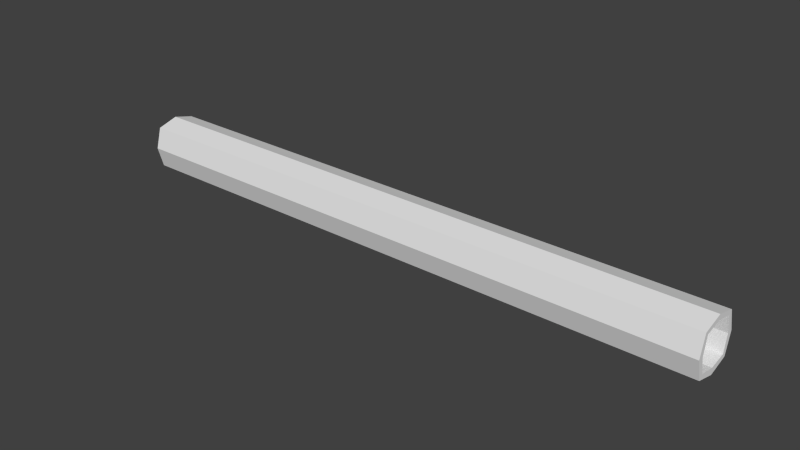 # Source: concrete_pipe.blend  (saved by Blender 2.70.0; exported with 4.5.12 LTS)
import bpy
from mathutils import Matrix  # noqa: F401  (used for matrix-valued properties, if any)

bpy.ops.wm.read_factory_settings(use_empty=True)
scene = bpy.context.scene
scene.name = 'Scene'

# ---- collections
col_collection_1 = bpy.data.collections.new('Collection 1'); scene.collection.children.link(col_collection_1)

# ---- world
world_world = bpy.data.worlds.new('World'); scene.world = world_world
world_world.color = (0.05088, 0.05088, 0.05088)
world_world.use_sun_shadow = False
world_world.sun_shadow_jitter_overblur = 0.0
world_world.cycles.sampling_method = 'MANUAL'
world_world.cycles.sample_map_resolution = 256

# ---- meshes
me_plane = bpy.data.meshes.new('Plane')
me_plane.from_pydata([(-2.155, -0.784, 0.323), (-2.155, -0.784, -1.245), (-2.155, 0.784, 0.323), (-2.155, 0.784, -1.245), (-2.155, -1.0, -0.461), (-2.155, 1.0, -0.461), (-2.155, -1.344e-07, 0.539), (-2.155, 1.344e-07, -1.461), (20.52, -0.784, 0.323), (20.52, -0.784, -1.245), (20.52, 0.784, 0.323), (20.52, 0.784, -1.245), (20.52, -1.0, -0.4611), (20.52, 1.0, -0.4611), (20.52, 2.385e-06, 0.5389), (20.52, 2.654e-06, -1.461), (-2.155, 0.6111, -1.293), (-2.155, 0.7794, -0.461), (-2.155, 0.6111, 0.3706), (20.52, 0.6111, -1.293), (20.52, 0.7794, -0.4611), (20.52, 0.6111, 0.3706), (-2.155, -0.6163, 0.3692), (-2.155, -0.6163, -1.291), (-2.155, -0.7861, -0.461), (20.52, -0.6163, 0.3692), (20.52, -0.6163, -1.291), (20.52, -0.7861, -0.4611), (-2.155, 0.8271, 0.1666), (-2.155, -0.8271, 0.1666), (-2.155, -1.076e-07, 0.3394), (20.52, 0.8271, 0.1665), (20.52, -0.8271, 0.1665), (20.52, 2.412e-06, 0.3394), (-2.155, 0.6447, 0.2047), (20.52, 0.6447, 0.2047), (-2.155, -0.6502, 0.2035), (20.52, -0.6502, 0.2035), (-2.155, -0.8363, -1.055), (-2.155, 0.8363, -1.055), (-2.155, 1.018e-07, -1.219), (20.52, -0.8363, -1.055), (20.52, 0.8363, -1.055), (20.52, 2.621e-06, -1.219), (-2.155, 0.6519, -1.091), (20.52, 0.6519, -1.091), (-2.155, -0.6574, -1.09), (20.52, -0.6574, -1.09)], [], [(44, 39, 3, 16), (34, 28, 5, 17), (46, 40, 7, 23), (45, 19, 11, 42), (35, 20, 13, 31), (47, 26, 15, 43), (23, 7, 15, 26), (18, 6, 14, 21), (39, 5, 13, 42), (29, 4, 12, 32), (28, 2, 10, 31), (16, 3, 11, 19), (38, 1, 9, 41), (22, 0, 8, 25), (40, 44, 16, 7), (43, 15, 19, 45), (2, 18, 21, 10), (7, 16, 19, 15), (38, 46, 23, 1), (29, 36, 24, 4), (41, 9, 26, 47), (32, 12, 27, 37), (1, 23, 26, 9), (6, 22, 25, 14), (18, 2, 28, 34), (22, 6, 30, 36), (21, 35, 31, 10), (25, 37, 33, 14), (0, 29, 32, 8), (5, 28, 31, 13), (6, 18, 34, 30), (14, 33, 35, 21), (0, 22, 36, 29), (8, 32, 37, 25), (17, 5, 39, 44), (20, 45, 42, 13), (3, 39, 42, 11), (4, 38, 41, 12), (4, 24, 46, 38), (12, 41, 47, 27), (24, 36, 37, 27), (30, 33, 37, 36), (34, 35, 33, 30), (17, 20, 35, 34), (20, 17, 44, 45), (44, 40, 43, 45), (40, 46, 47, 43), (27, 47, 46, 24)])
_uv = me_plane.uv_layers.new(name='UVMap')
_uv.uv.foreach_set('vector', [0.01187, 0.8223, 0.006751, 0.8272, 0.00434, 0.822, 0.006204, 0.8172, 0.01378, 0.8737, 0.007998, 0.8691, 0.006069, 0.847, 0.01396, 0.8468, 0.01154, 0.7709, 0.01339, 0.7972, 0.004862, 0.7973, 0.005766, 0.7764, 0.9881, 0.8174, 0.9941, 0.8118, 0.9961, 0.8169, 0.9936, 0.8226, 0.9866, 0.8703, 0.9863, 0.8433, 0.9944, 0.8435, 0.9925, 0.8654, 0.9878, 0.7652, 0.9936, 0.7705, 0.995, 0.7908, 0.9863, 0.7909, 0.00838, 0.3838, 0.00838, 0.3561, 0.992, 0.3561, 0.992, 0.3838, 0.009034, 0.205, 0.009034, 0.1775, 0.9926, 0.1775, 0.9926, 0.205, 0.008695, 0.2943, 0.008694, 0.2676, 0.9923, 0.2675, 0.9923, 0.2943, 0.008062, 0.4731, 0.008062, 0.4449, 0.9917, 0.4449, 0.9917, 0.4731, 0.008694, 0.2393, 0.008871, 0.2222, 0.9925, 0.2221, 0.9923, 0.2393, 0.00838, 0.3286, 0.008544, 0.3115, 0.9921, 0.3114, 0.992, 0.3286, 0.008062, 0.4182, 0.008212, 0.401, 0.9918, 0.401, 0.9917, 0.4182, 0.007717, 0.5075, 0.007885, 0.4903, 0.9915, 0.4903, 0.9913, 0.5075, 0.01339, 0.7972, 0.01187, 0.8223, 0.006204, 0.8172, 0.004862, 0.7973, 0.9863, 0.7909, 0.995, 0.7908, 0.9941, 0.8118, 0.9881, 0.8174, 0.008871, 0.2222, 0.009034, 0.205, 0.9926, 0.205, 0.9925, 0.2221, 0.00838, 0.3561, 0.00838, 0.3286, 0.992, 0.3286, 0.992, 0.3561, 0.006357, 0.7661, 0.01154, 0.7709, 0.005766, 0.7764, 0.003852, 0.7716, 0.006996, 0.7231, 0.01292, 0.7182, 0.01327, 0.746, 0.00544, 0.7459, 0.9929, 0.7603, 0.9955, 0.7657, 0.9936, 0.7705, 0.9878, 0.7652, 0.9912, 0.7182, 0.9933, 0.7396, 0.9857, 0.7399, 0.9857, 0.7139, 0.008212, 0.401, 0.00838, 0.3838, 0.992, 0.3838, 0.9918, 0.401, 0.007717, 0.5352, 0.007717, 0.5075, 0.9913, 0.5075, 0.9913, 0.5352, 0.009711, 0.8791, 0.006572, 0.8741, 0.007998, 0.8691, 0.01378, 0.8737, 0.008257, 0.7123, 0.01318, 0.6873, 0.02024, 0.6909, 0.01292, 0.7182, 0.9912, 0.876, 0.9866, 0.8703, 0.9925, 0.8654, 0.9943, 0.8706, 0.9897, 0.7086, 0.9857, 0.7139, 0.9792, 0.6906, 0.9851, 0.6874, 0.007885, 0.4903, 0.008062, 0.4731, 0.9917, 0.4731, 0.9915, 0.4903, 0.008694, 0.2676, 0.008694, 0.2393, 0.9923, 0.2393, 0.9923, 0.2675, 0.01437, 0.9004, 0.009711, 0.8791, 0.01378, 0.8737, 0.0204, 0.8972, 0.9864, 0.9005, 0.9794, 0.897, 0.9866, 0.8703, 0.9912, 0.876, 0.005184, 0.7177, 0.008257, 0.7123, 0.01292, 0.7182, 0.006996, 0.7231, 0.9926, 0.7133, 0.9912, 0.7182, 0.9857, 0.7139, 0.9897, 0.7086, 0.01396, 0.8468, 0.006069, 0.847, 0.006751, 0.8272, 0.01187, 0.8223, 0.9863, 0.8433, 0.9881, 0.8174, 0.9936, 0.8226, 0.9944, 0.8435, 0.008544, 0.3115, 0.008695, 0.2943, 0.9923, 0.2943, 0.9921, 0.3114, 0.008062, 0.4449, 0.008062, 0.4182, 0.9917, 0.4182, 0.9917, 0.4449, 0.00544, 0.7459, 0.01327, 0.746, 0.01154, 0.7709, 0.006357, 0.7661, 0.9933, 0.7396, 0.9929, 0.7603, 0.9878, 0.7652, 0.9857, 0.7399, 0.01327, 0.746, 0.01292, 0.7182, 0.9857, 0.7139, 0.9857, 0.7399, 0.02024, 0.6909, 0.9792, 0.6906, 0.9857, 0.7139, 0.01292, 0.7182, 0.01378, 0.8737, 0.9866, 0.8703, 0.9794, 0.897, 0.0204, 0.8972, 0.01396, 0.8468, 0.9863, 0.8433, 0.9866, 0.8703, 0.01378, 0.8737, 0.9863, 0.8433, 0.01396, 0.8468, 0.01187, 0.8223, 0.9881, 0.8174, 0.01187, 0.8223, 0.01339, 0.7972, 0.9863, 0.7909, 0.9881, 0.8174, 0.01339, 0.7972, 0.01154, 0.7709, 0.9878, 0.7652, 0.9863, 0.7909, 0.9857, 0.7399, 0.9878, 0.7652, 0.01154, 0.7709, 0.01327, 0.746])
me_plane.use_remesh_preserve_volume = False
me_plane.use_remesh_preserve_attributes = False
me_plane.use_mirror_vertex_groups = False
me_plane.update()

# ---- objects
ob_plane = bpy.data.objects.new('Plane', me_plane)

# ---- transforms, parenting, visibility, modifiers, constraints
ob_plane.location = (-10.14, 0.0, 1.952)
ob_plane.lineart.crease_threshold = 0.0

# ---- collection membership
col_collection_1.objects.link(ob_plane)

# ---- scene / render settings (as saved in the file)
scene.frame_start = 1; scene.frame_end = 250; scene.frame_set(1)
scene.render.engine = 'BLENDER_EEVEE_NEXT'
scene.render.resolution_percentage = 50
scene.render.dither_intensity = 0.0
scene.cycles.use_denoising = False
scene.cycles.samples = 10
scene.cycles.sampling_pattern = 'TABULATED_SOBOL'
scene.cycles.light_sampling_threshold = 0.0
scene.cycles.use_adaptive_sampling = False
scene.cycles.use_light_tree = False
scene.cycles.blur_glossy = 0.0
scene.cycles.volume_bounces = 1
scene.cycles.pixel_filter_type = 'GAUSSIAN'
scene.cycles.sample_clamp_indirect = 0.0
scene.view_settings.view_transform = 'Standard'
bpy.context.view_layer.update()

# ---- added for rendering (the .blend has no active camera and no usable light): camera, sun
cam_auto = bpy.data.cameras.new('AutoCamera')
cam_auto.lens = 50.0
cam_auto.sensor_width = 36.0
cam_auto.clip_end = 1000.0
ob_auto_camera = bpy.data.objects.new('AutoCamera', cam_auto)
scene.collection.objects.link(ob_auto_camera)
ob_auto_camera.location = (20.1884, -25.3703, 18.4046)
ob_auto_camera.rotation_euler = (1.09748, -7.21219e-08, 0.694738)
scene.camera = ob_auto_camera
light_auto_sun = bpy.data.lights.new('AutoSun', 'SUN')
light_auto_sun.energy = 3.0
light_auto_sun.angle = 0.0523599
ob_auto_sun = bpy.data.objects.new('AutoSun', light_auto_sun)
scene.collection.objects.link(ob_auto_sun)
ob_auto_sun.rotation_euler = (0.872665, 0.174533, 0.523599)
bpy.context.view_layer.update()
